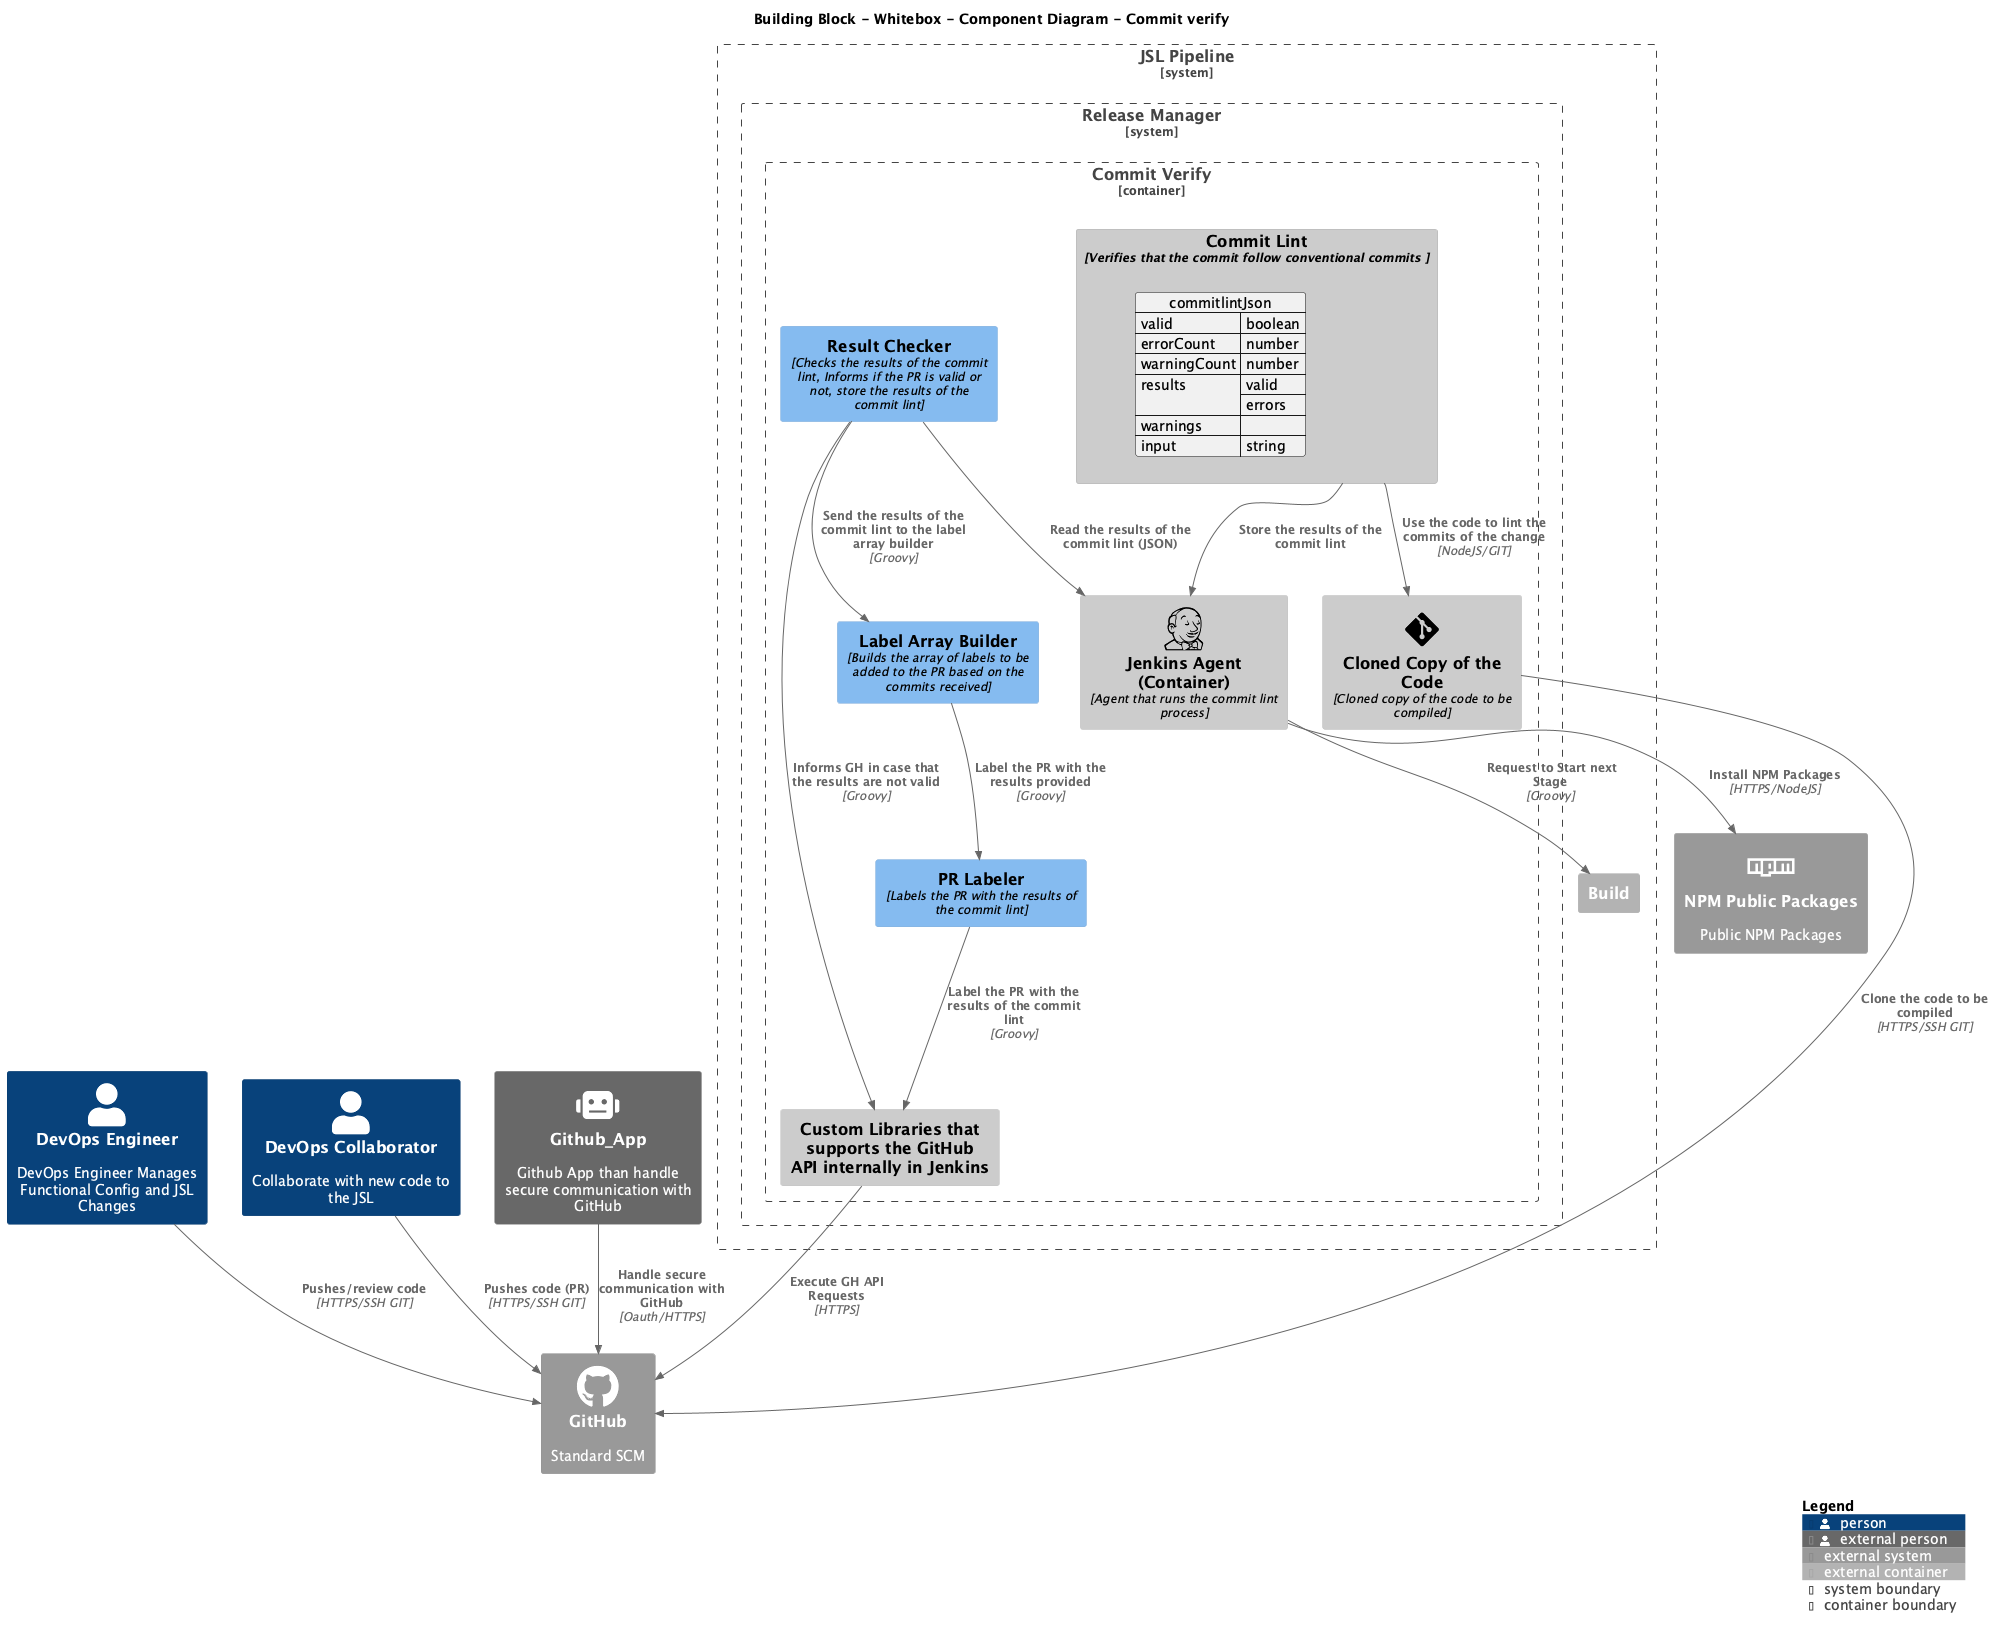

The diagram above was rendered by PlantUML. Its source (embedded in the PNG):
@startuml 04.01-ComponentCommit
title Building Block - Whitebox - Component Diagram - Commit verify
' Import external Libraries
' C4
!define C4Puml https://raw.githubusercontent.com/plantuml-stdlib/C4-PlantUML/master
'Icons
!$ICONURL = "https://raw.githubusercontent.com/tupadr3/plantuml-icon-font-sprites/v3.0.0/icons"
' Global C4 Definition
' !include C4Puml/C4.puml
!include C4Puml/C4_Context.puml
!include C4Puml/C4_Component.puml
!include C4Puml/C4_Container.puml
!include C4Puml/C4_Deployment.puml

' Import icons
' Icon Definition
!include $ICONURL/common.puml
!include $ICONURL/font-awesome-5/users.puml
!include $ICONURL/font-awesome-5/mail_bulk.puml
!include $ICONURL/font-awesome-5/jenkins.puml
!include $ICONURL/font-awesome-5/github.puml
!include $ICONURL/devicons/jira.puml
!include $ICONURL/devicons2/sonarqube_original.puml
!include $ICONURL/devicons/git.puml
!include $ICONURL/devicons/npm.puml

' System Definition

skinparam component {
  backgroundColor<<internal>> LightGrey
  backgroundColor<<external>> White
}

Person(devops, "DevOps Engineer", "DevOps Engineer Manages Functional Config and JSL Changes")
Person(collaborator, "DevOps Collaborator", "Collaborate with new code to the JSL")
Person_Ext(githubapp, "Github_App", "Github App than handle secure communication with GitHub", $sprite="robot")


System_Ext(GH,"GitHub", "Standard SCM", $sprite="github")

System_Boundary(pipeline,"JSL Pipeline") {
    System_Boundary(release,"Release Manager", "System in charge of Automatic Release Management After Testing") {
        Container_Boundary(commit,"Commit Verify") {
            Component_Ext(gitHubLibs, "Custom Libraries that supports the GitHub API internally in Jenkins")
            Component_Ext(commitLint, "Commit Lint", "Verifies that the commit follow conventional commits ") {
                json commitlintJson {
                    "valid" : "boolean",
                    "errorCount" : "number",
                    "warningCount" : "number",
                    "results" : ["valid", "errors"],
                    "warnings" : [],
                    "input" : "string"
                }
            }
            Component(resultChecker, "Result Checker", "Checks the results of the commit lint, Informs if the PR is valid or not, store the results of the commit lint")
            Component(prLabeler, "PR Labeler", "Labels the PR with the results of the commit lint")
            Component(labelArrayBuilder, "Label Array Builder", "Builds the array of labels to be added to the PR based on the commits received")
            Component_Ext(jenkins,"Jenkins Agent (Container)", "Agent that runs the commit lint process", $sprite="jenkins")
            Component_Ext(code, "Cloned Copy of the Code", "Cloned copy of the code to be compiled", $sprite="git")

        }
    }
    Container_Ext(build,"Build")
}

System_Ext(npm,"NPM Public Packages", "Public NPM Packages", $sprite="npm")




Rel(devops, GH, "Pushes/review code", "HTTPS/SSH GIT")
Rel(collaborator, GH, "Pushes code (PR)","HTTPS/SSH GIT")
Rel(githubapp, GH, "Handle secure communication with GitHub","Oauth/HTTPS")
Rel(code,GH,"Clone the code to be compiled","HTTPS/SSH GIT")
Rel(jenkins, npm, "Install NPM Packages", "HTTPS/NodeJS")
Rel(commitLint, code, "Use the code to lint the commits of the change", "NodeJS/GIT")
Rel(commitLint, jenkins, "Store the results of the commit lint")
Rel(resultChecker, jenkins, "Read the results of the commit lint (JSON)")
Rel(resultChecker, labelArrayBuilder, "Send the results of the commit lint to the label array builder", "Groovy")
Rel(labelArrayBuilder, prLabeler, "Label the PR with the results provided ","Groovy")
Rel(prLabeler, gitHubLibs, "Label the PR with the results of the commit lint", "Groovy")
Rel(resultChecker, gitHubLibs, "Informs GH in case that the results are not valid", "Groovy")
Rel(gitHubLibs, GH, "Execute GH API Requests", "HTTPS")
Rel(jenkins, build, " Request to Start next Stage", "Groovy")

SHOW_LEGEND()


@enduml